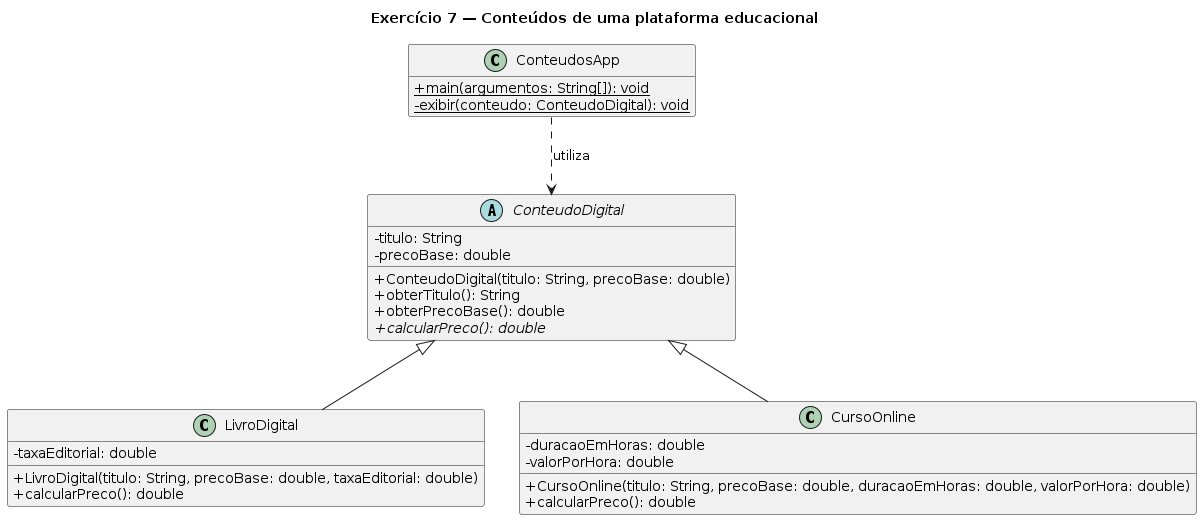

The diagram above was rendered by PlantUML. Its source (embedded in the PNG):
@startuml
title Exercício 7 — Conteúdos de uma plataforma educacional
skinparam classAttributeIconSize 0
hide empty members

abstract class ConteudoDigital {
  - titulo: String
  - precoBase: double
  + ConteudoDigital(titulo: String, precoBase: double)
  + obterTitulo(): String
  + obterPrecoBase(): double
  + {abstract} calcularPreco(): double
}

class LivroDigital {
  - taxaEditorial: double
  + LivroDigital(titulo: String, precoBase: double, taxaEditorial: double)
  + calcularPreco(): double
}

class CursoOnline {
  - duracaoEmHoras: double
  - valorPorHora: double
  + CursoOnline(titulo: String, precoBase: double, duracaoEmHoras: double, valorPorHora: double)
  + calcularPreco(): double
}

class ConteudosApp {
  + {static} main(argumentos: String[]): void
  - {static} exibir(conteudo: ConteudoDigital): void
}

ConteudoDigital <|-- LivroDigital
ConteudoDigital <|-- CursoOnline
ConteudosApp ..> ConteudoDigital : utiliza
@enduml